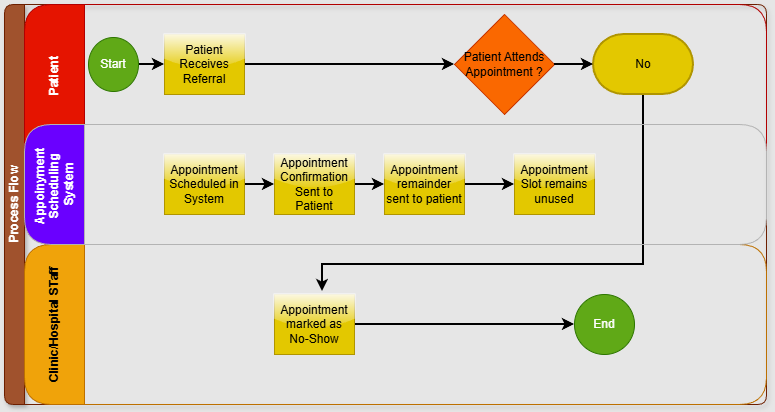

The diagram above was exported from draw.io. Its source (the exported page's mxGraphModel, read from the mxfile embedded in the PNG):
<mxGraphModel dx="1042" dy="1696" grid="0" gridSize="10" guides="1" tooltips="1" connect="1" arrows="1" fold="1" page="1" pageScale="1" pageWidth="827" pageHeight="1169" background="light-dark(#E6E6E6,#914845)" math="0" shadow="0">
  <root>
    <mxCell id="0" />
    <mxCell id="1" parent="0" />
    <mxCell id="dNxyNK7c78bLwvsdeMH5-19" parent="1" style="swimlane;html=1;childLayout=stackLayout;resizeParent=1;resizeParentMax=0;horizontal=0;startSize=20;horizontalStack=0;rounded=1;shadow=1;fillColor=#a0522d;fontColor=#ffffff;strokeColor=#6D1F00;" value="Process Flow" vertex="1">
      <mxGeometry height="400" width="762" x="54" y="-296" as="geometry" />
    </mxCell>
    <mxCell id="dNxyNK7c78bLwvsdeMH5-20" parent="dNxyNK7c78bLwvsdeMH5-19" style="swimlane;html=1;startSize=60;horizontal=0;fillColor=#e51400;strokeColor=#B20000;fontColor=#ffffff;rounded=1;" value="&amp;nbsp; &amp;nbsp; &amp;nbsp; &amp;nbsp; &amp;nbsp; &amp;nbsp; &amp;nbsp; &amp;nbsp; &amp;nbsp; &amp;nbsp; &amp;nbsp; &amp;nbsp; &amp;nbsp; &amp;nbsp; &amp;nbsp;Patient" vertex="1">
      <mxGeometry height="240" width="742" x="20" as="geometry" />
    </mxCell>
    <mxCell id="dNxyNK7c78bLwvsdeMH5-25" edge="1" parent="dNxyNK7c78bLwvsdeMH5-20" source="dNxyNK7c78bLwvsdeMH5-23" style="edgeStyle=orthogonalEdgeStyle;rounded=0;orthogonalLoop=1;jettySize=auto;html=1;strokeColor=#000000;strokeWidth=2;" target="dNxyNK7c78bLwvsdeMH5-24" value="">
      <mxGeometry relative="1" as="geometry" />
    </mxCell>
    <mxCell id="dNxyNK7c78bLwvsdeMH5-23" parent="dNxyNK7c78bLwvsdeMH5-20" style="ellipse;whiteSpace=wrap;html=1;fillColor=#60a917;fontColor=#ffffff;strokeColor=#2D7600;" value="Start" vertex="1">
      <mxGeometry height="54" width="50" x="64" y="33" as="geometry" />
    </mxCell>
    <mxCell id="OSxFaB_qYFVys1SqrPWS-11" edge="1" parent="dNxyNK7c78bLwvsdeMH5-20" source="dNxyNK7c78bLwvsdeMH5-24" style="edgeStyle=orthogonalEdgeStyle;rounded=0;orthogonalLoop=1;jettySize=auto;html=1;exitX=1;exitY=0.5;exitDx=0;exitDy=0;entryX=0;entryY=0.5;entryDx=0;entryDy=0;strokeColor=#000000;strokeWidth=2;" target="OSxFaB_qYFVys1SqrPWS-10">
      <mxGeometry relative="1" as="geometry" />
    </mxCell>
    <mxCell id="dNxyNK7c78bLwvsdeMH5-24" parent="dNxyNK7c78bLwvsdeMH5-20" style="rounded=0;whiteSpace=wrap;html=1;fontFamily=Helvetica;fontSize=12;align=center;fillColor=#e3c800;strokeColor=#B09500;glass=1;fontColor=#000000;" value="Patient Receives Referral" vertex="1">
      <mxGeometry height="60" width="80" x="140" y="30" as="geometry" />
    </mxCell>
    <mxCell id="OSxFaB_qYFVys1SqrPWS-10" parent="dNxyNK7c78bLwvsdeMH5-20" style="rhombus;whiteSpace=wrap;html=1;fontFamily=Helvetica;fontSize=12;align=center;fillColor=#fa6800;strokeColor=#C73500;fontColor=#000000;" value="Patient Attends Appointment ?" vertex="1">
      <mxGeometry height="100" width="100" x="430" y="10" as="geometry" />
    </mxCell>
    <mxCell id="OSxFaB_qYFVys1SqrPWS-58" edge="1" parent="dNxyNK7c78bLwvsdeMH5-20" source="OSxFaB_qYFVys1SqrPWS-52" style="edgeStyle=orthogonalEdgeStyle;rounded=0;orthogonalLoop=1;jettySize=auto;html=1;exitX=0.5;exitY=1;exitDx=0;exitDy=0;exitPerimeter=0;strokeWidth=2;">
      <mxGeometry relative="1" as="geometry">
        <Array as="points">
          <mxPoint x="619" y="260" />
          <mxPoint x="298" y="260" />
        </Array>
        <mxPoint x="298" y="287" as="targetPoint" />
      </mxGeometry>
    </mxCell>
    <mxCell id="OSxFaB_qYFVys1SqrPWS-52" parent="dNxyNK7c78bLwvsdeMH5-20" style="strokeWidth=2;html=1;shape=mxgraph.flowchart.terminator;whiteSpace=wrap;fillColor=#e3c800;fontColor=#000000;strokeColor=#B09500;" value="No" vertex="1">
      <mxGeometry height="60" width="100" x="569" y="30" as="geometry" />
    </mxCell>
    <mxCell id="OSxFaB_qYFVys1SqrPWS-60" edge="1" parent="dNxyNK7c78bLwvsdeMH5-20" source="OSxFaB_qYFVys1SqrPWS-10" style="edgeStyle=orthogonalEdgeStyle;rounded=0;orthogonalLoop=1;jettySize=auto;html=1;exitX=1;exitY=0.5;exitDx=0;exitDy=0;entryX=0;entryY=0.5;entryDx=0;entryDy=0;entryPerimeter=0;strokeWidth=2;" target="OSxFaB_qYFVys1SqrPWS-52">
      <mxGeometry relative="1" as="geometry" />
    </mxCell>
    <mxCell id="dNxyNK7c78bLwvsdeMH5-22" parent="dNxyNK7c78bLwvsdeMH5-19" style="swimlane;html=1;startSize=60;horizontal=0;swimlaneLine=1;rounded=1;fillColor=#f0a30a;fontColor=#000000;strokeColor=#BD7000;" value="Clinic/Hospital STaff" vertex="1">
      <mxGeometry height="160" width="742" x="20" y="240" as="geometry" />
    </mxCell>
    <mxCell id="OSxFaB_qYFVys1SqrPWS-28" edge="1" parent="dNxyNK7c78bLwvsdeMH5-22" source="dNxyNK7c78bLwvsdeMH5-34" style="edgeStyle=orthogonalEdgeStyle;rounded=0;orthogonalLoop=1;jettySize=auto;html=1;exitX=1;exitY=0.75;exitDx=0;exitDy=0;strokeWidth=2;" target="OSxFaB_qYFVys1SqrPWS-27">
      <mxGeometry relative="1" as="geometry">
        <Array as="points">
          <mxPoint x="330" y="80" />
        </Array>
      </mxGeometry>
    </mxCell>
    <mxCell id="dNxyNK7c78bLwvsdeMH5-34" parent="dNxyNK7c78bLwvsdeMH5-22" style="rounded=0;whiteSpace=wrap;html=1;fontFamily=Helvetica;fontSize=12;align=center;fillColor=#e3c800;strokeColor=#B09500;fontColor=#000000;glass=1;" value="Appointment marked as No-Show" vertex="1">
      <mxGeometry height="60" width="80" x="250" y="50" as="geometry" />
    </mxCell>
    <mxCell id="OSxFaB_qYFVys1SqrPWS-27" parent="dNxyNK7c78bLwvsdeMH5-22" style="ellipse;whiteSpace=wrap;html=1;aspect=fixed;fillColor=#60a917;fontColor=#ffffff;strokeColor=#2D7600;" value="End" vertex="1">
      <mxGeometry height="60" width="60" x="550" y="50" as="geometry" />
    </mxCell>
    <mxCell id="OSxFaB_qYFVys1SqrPWS-39" edge="1" parent="dNxyNK7c78bLwvsdeMH5-22" source="dNxyNK7c78bLwvsdeMH5-21" style="edgeStyle=orthogonalEdgeStyle;rounded=0;orthogonalLoop=1;jettySize=auto;html=1;exitX=1;exitY=0.75;exitDx=0;exitDy=0;strokeColor=none;">
      <mxGeometry relative="1" as="geometry">
        <mxPoint x="742" y="-36.5999755859375" as="targetPoint" />
      </mxGeometry>
    </mxCell>
    <mxCell id="dNxyNK7c78bLwvsdeMH5-21" parent="dNxyNK7c78bLwvsdeMH5-22" style="swimlane;html=1;startSize=60;horizontal=0;rounded=1;fillColor=#6a00ff;fontColor=#ffffff;strokeColor=#B3B3B3;" value="Appoinyment&amp;nbsp;&lt;div&gt;Scheduling&amp;nbsp;&lt;/div&gt;&lt;div&gt;System&lt;/div&gt;" vertex="1">
      <mxGeometry height="120" width="742" y="-120" as="geometry" />
    </mxCell>
    <mxCell id="OSxFaB_qYFVys1SqrPWS-18" edge="1" parent="dNxyNK7c78bLwvsdeMH5-21" source="dNxyNK7c78bLwvsdeMH5-26" style="edgeStyle=orthogonalEdgeStyle;rounded=0;orthogonalLoop=1;jettySize=auto;html=1;strokeWidth=2;" target="OSxFaB_qYFVys1SqrPWS-14" value="">
      <mxGeometry relative="1" as="geometry" />
    </mxCell>
    <mxCell id="dNxyNK7c78bLwvsdeMH5-26" parent="dNxyNK7c78bLwvsdeMH5-21" style="rounded=0;whiteSpace=wrap;html=1;fontFamily=Helvetica;fontSize=12;align=center;fillColor=#e3c800;strokeColor=#B09500;fontColor=#000000;glass=1;" value="Appointment Scheduled in System" vertex="1">
      <mxGeometry height="60" width="80" x="140" y="30" as="geometry" />
    </mxCell>
    <mxCell id="OSxFaB_qYFVys1SqrPWS-19" edge="1" parent="dNxyNK7c78bLwvsdeMH5-21" source="OSxFaB_qYFVys1SqrPWS-14" style="edgeStyle=orthogonalEdgeStyle;rounded=0;orthogonalLoop=1;jettySize=auto;html=1;strokeWidth=2;" target="OSxFaB_qYFVys1SqrPWS-15" value="">
      <mxGeometry relative="1" as="geometry" />
    </mxCell>
    <mxCell id="OSxFaB_qYFVys1SqrPWS-14" parent="dNxyNK7c78bLwvsdeMH5-21" style="rounded=0;whiteSpace=wrap;html=1;fontFamily=Helvetica;fontSize=12;align=center;fillColor=#e3c800;strokeColor=#B09500;fontColor=#000000;glass=1;" value="Appointment Confirmation Sent to Patient" vertex="1">
      <mxGeometry height="60" width="80" x="250" y="30" as="geometry" />
    </mxCell>
    <mxCell id="OSxFaB_qYFVys1SqrPWS-20" edge="1" parent="dNxyNK7c78bLwvsdeMH5-21" source="OSxFaB_qYFVys1SqrPWS-15" style="edgeStyle=orthogonalEdgeStyle;rounded=0;orthogonalLoop=1;jettySize=auto;html=1;strokeWidth=2;" target="OSxFaB_qYFVys1SqrPWS-16" value="">
      <mxGeometry relative="1" as="geometry" />
    </mxCell>
    <mxCell id="OSxFaB_qYFVys1SqrPWS-15" parent="dNxyNK7c78bLwvsdeMH5-21" style="rounded=0;whiteSpace=wrap;html=1;fontFamily=Helvetica;fontSize=12;align=center;fillColor=#e3c800;strokeColor=#B09500;fontColor=#000000;glass=1;" value="Appointment remainder sent to patient" vertex="1">
      <mxGeometry height="60" width="80" x="360" y="30" as="geometry" />
    </mxCell>
    <mxCell id="OSxFaB_qYFVys1SqrPWS-16" parent="dNxyNK7c78bLwvsdeMH5-21" style="rounded=0;whiteSpace=wrap;html=1;fontFamily=Helvetica;fontSize=12;align=center;fillColor=#e3c800;strokeColor=#B09500;fontColor=#000000;glass=1;" value="Appointment Slot remains unused" vertex="1">
      <mxGeometry height="60" width="80" x="490" y="30" as="geometry" />
    </mxCell>
    <mxCell id="OSxFaB_qYFVys1SqrPWS-9" edge="1" parent="dNxyNK7c78bLwvsdeMH5-22" source="dNxyNK7c78bLwvsdeMH5-21" style="edgeStyle=orthogonalEdgeStyle;rounded=0;orthogonalLoop=1;jettySize=auto;html=1;exitX=0;exitY=1;exitDx=0;exitDy=0;entryX=0;entryY=0;entryDx=0;entryDy=0;" target="dNxyNK7c78bLwvsdeMH5-22">
      <mxGeometry relative="1" as="geometry" />
    </mxCell>
  </root>
</mxGraphModel>